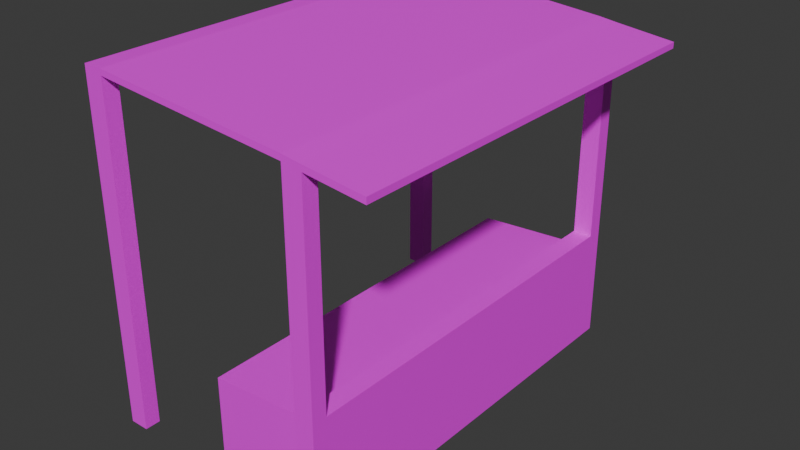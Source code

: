 # Source: stand.blend  (saved by Blender 4.3.34; exported with 4.5.12 LTS)
import bpy
from mathutils import Matrix  # noqa: F401  (used for matrix-valued properties, if any)

bpy.ops.wm.read_factory_settings(use_empty=True)
scene = bpy.context.scene
scene.name = 'Scene'

# ---- collections
col_collection = bpy.data.collections.new('Collection'); scene.collection.children.link(col_collection)

# ---- images (referenced by path relative to the original .blend; pixels are not part of the script)
import os
ASSET_DIR = os.environ.get("B2B_ASSET_DIR", "")  # directory of the original .blend (textures are referenced by path, not embedded)
HERE = os.path.dirname(os.path.abspath(__file__))  # packed textures are extracted next to this script under _unpacked/

def load_image(name, relpath, width, height, colorspace="sRGB"):
    """Load a texture the original file referenced (path relative to the .blend, or extracted next to this script)."""
    p = next((c for c in (os.path.join(HERE, relpath), os.path.join(ASSET_DIR, relpath)) if relpath and os.path.exists(c)), "")
    if p:
        img = bpy.data.images.load(p, check_existing=True)
        img.name = name
    else:  # same state as the original file: an image datablock whose file is absent (Cycles renders it pink)
        img = bpy.data.images.new(name, width, height)
        img.source = "FILE"
        img.filepath = "//" + (relpath or name)
    img.colorspace_settings.name = colorspace
    return img
img_woodplanks_0617_jpg = load_image('WoodPlanks-0617.jpg', 'WoodPlanks-0617.jpg', 1024, 1024, 'sRGB')
img_table_jpg = load_image('table.jpg', 'table.jpg', 1024, 1024, 'sRGB')

# ---- materials (node trees are filled in below, after node groups)
mat_material_001 = bpy.data.materials.new('Material.001')
mat_material_002 = bpy.data.materials.new('Material.002')

# ---- material node trees
mat_material_001.use_nodes = True; mat_material_001.node_tree.nodes.clear()
_N = mat_material_001.node_tree.nodes; _L = mat_material_001.node_tree.links
n0 = _N.new('ShaderNodeBsdfPrincipled'); n0.name = 'Principled BSDF'; n0.location = (10, 300)
n1 = _N.new('ShaderNodeOutputMaterial'); n1.name = 'Material Output'; n1.location = (300, 300)
n2 = _N.new('ShaderNodeTexImage'); n2.name = 'Image Texture'; n2.location = (-280, 280)
n2.image = img_woodplanks_0617_jpg
_L.new(n0.outputs[0], n1.inputs[0])
_L.new(n2.outputs[0], n0.inputs[0])
n1.is_active_output = True
mat_material_002.use_nodes = True; mat_material_002.node_tree.nodes.clear()
_N = mat_material_002.node_tree.nodes; _L = mat_material_002.node_tree.links
n0 = _N.new('ShaderNodeBsdfPrincipled'); n0.name = 'Principled BSDF'; n0.location = (10, 300)
n1 = _N.new('ShaderNodeOutputMaterial'); n1.name = 'Material Output'; n1.location = (300, 300)
n2 = _N.new('ShaderNodeTexImage'); n2.name = 'Image Texture'; n2.location = (-280, 280)
n2.image = img_table_jpg
_L.new(n0.outputs[0], n1.inputs[0])
_L.new(n2.outputs[0], n0.inputs[0])
n1.is_active_output = True

# ---- world
world_world = bpy.data.worlds.new('World'); scene.world = world_world
world_world.use_nodes = True; world_world.node_tree.nodes.clear()
_N = world_world.node_tree.nodes; _L = world_world.node_tree.links
n0 = _N.new('ShaderNodeOutputWorld'); n0.name = 'World Output'; n0.location = (300, 300)
n1 = _N.new('ShaderNodeBackground'); n1.name = 'Background'; n1.location = (10, 300)
n1.inputs[0].default_value = (0.05088, 0.05088, 0.05088, 1.0)
_L.new(n1.outputs[0], n0.inputs[0])
n0.is_active_output = True
world_world.color = (0.05088, 0.05088, 0.05088)
world_world.sun_shadow_jitter_overblur = 0.0

# ---- meshes
me_cube_001 = bpy.data.meshes.new('Cube.001')
me_cube_001.from_pydata([(0.8, -2.0, -1.0), (0.8, -2.0, 0.2), (0.8, 2.0, -1.0), (0.8, 2.0, 0.2), (1.0, -2.0, -1.0), (1.0, -2.0, 0.2), (1.0, 2.0, -1.0), (1.0, 2.0, 0.2), (-0.3, 2.0, -1.0), (-0.3, -2.0, -1.0), (-0.3, -2.0, -0.007035), (-0.3, 2.0, -0.007035), (0.8, -2.16, -1.0), (0.8, -2.16, 0.2), (0.8, 2.16, 0.2), (0.8, 2.16, -1.0), (1.0, 2.16, -1.0), (1.0, 2.16, 0.2), (1.0, -2.16, 0.2), (1.0, -2.16, -1.0), (0.8, 2.0, 2.408), (1.0, 2.0, 2.382), (1.0, -2.0, 2.382), (0.8, -2.0, 2.408), (0.8, 2.16, 2.408), (1.0, 2.16, 2.382), (1.0, -2.16, 2.382), (0.8, -2.16, 2.408), (0.8, 2.0, 2.47), (1.0, 2.0, 2.444), (1.0, -2.0, 2.444), (0.8, -2.0, 2.47), (0.8, 2.16, 2.47), (1.0, 2.16, 2.444), (1.0, -2.16, 2.444), (0.8, -2.16, 2.47), (1.6, 2.16, 2.314), (1.6, 2.0, 2.314), (1.6, -2.16, 2.314), (1.6, -2.0, 2.314), (1.6, 2.16, 2.376), (1.6, 2.0, 2.376), (1.6, -2.16, 2.376), (1.6, -2.0, 2.376), (-1.22, -2.0, 2.582), (-1.22, -2.16, 2.582), (-1.22, 2.16, 2.582), (-1.22, 2.0, 2.582), (-1.22, -2.0, 2.644), (-1.22, -2.16, 2.644), (-1.22, 2.16, 2.644), (-1.22, 2.0, 2.644), (-1.42, -2.0, 2.582), (-1.42, -2.16, 2.582), (-1.42, 2.16, 2.582), (-1.42, 2.0, 2.582), (-1.42, -2.0, 2.644), (-1.42, -2.16, 2.644), (-1.42, 2.16, 2.644), (-1.42, 2.0, 2.644), (-1.22, -2.0, -0.9182), (-1.22, -2.16, -0.9182), (-1.22, 2.16, -0.9182), (-1.22, 2.0, -0.9182), (-1.42, -2.0, -0.9182), (-1.42, -2.16, -0.9182), (-1.42, 2.16, -0.9182), (-1.42, 2.0, -0.9182), (0.8, -2.0, 0.06124), (0.8, 2.0, 0.06124)], [], [(11, 69, 2, 8), (7, 6, 16, 17), (6, 7, 5, 4), (7, 3, 1, 5), (9, 10, 11, 8), (68, 69, 11, 10), (1, 3, 69, 68), (15, 14, 17, 16), (19, 18, 13, 12), (1, 13, 27, 23), (4, 5, 18, 19), (14, 3, 20, 24), (2, 3, 14, 15), (1, 0, 12, 13), (23, 27, 45, 44), (24, 20, 47, 46), (5, 1, 23, 22), (7, 17, 25, 21), (3, 7, 21, 20), (13, 18, 26, 27), (18, 5, 22, 26), (17, 14, 24, 25), (30, 31, 35, 34), (28, 29, 33, 32), (27, 26, 34, 35), (31, 30, 29, 28), (29, 30, 43, 41), (33, 29, 41, 40), (25, 24, 32, 33), (31, 28, 51, 48), (30, 34, 42, 43), (22, 23, 20, 21), (38, 39, 43, 42), (37, 36, 40, 41), (43, 39, 37, 41), (25, 33, 40, 36), (34, 26, 38, 42), (26, 22, 39, 38), (21, 25, 36, 37), (22, 21, 37, 39), (47, 44, 52, 55), (45, 53, 65, 61), (51, 50, 58, 59), (32, 24, 46, 50), (28, 32, 50, 51), (20, 23, 44, 47), (35, 31, 48, 49), (27, 35, 49, 45), (52, 53, 57, 56), (54, 55, 59, 58), (52, 56, 59, 55), (45, 49, 57, 53), (49, 48, 56, 57), (46, 47, 63, 62), (48, 51, 59, 56), (50, 46, 54, 58), (52, 44, 60, 64), (55, 54, 66, 67), (47, 55, 67, 63), (44, 45, 61, 60), (54, 46, 62, 66), (53, 52, 64, 65), (10, 9, 0, 68)])
me_cube_001.polygons.foreach_set('material_index', [0, 0, 0, 0, 0, 1, 0, 0, 0, 0, 0, 0, 0, 0, 0, 0, 0, 0, 0, 0, 0, 0, 0, 0, 0, 0, 0, 0, 0, 0, 0, 0, 0, 0, 0, 0, 0, 0, 0, 0, 0, 0, 0, 0, 0, 0, 0, 0, 0, 0, 0, 0, 0, 0, 0, 0, 0, 0, 0, 0, 0, 0, 0])
_uv = me_cube_001.uv_layers.new(name='UVMap')
_uv.uv.foreach_set('vector', [-0.2785, 1.573, -0.2541, 2.164, -0.6343, 2.164, -0.6343, 1.573, 0.1768, 1.808, -0.2531, 1.808, -0.2531, 1.722, 0.1768, 1.722, -0.2531, -0.3376, -0.2531, -0.9816, 1.18, -0.9816, 1.18, -0.3376, -0.2531, -0.9816, -0.2531, -1.089, 1.18, -1.089, 1.18, -0.9816, -0.6343, -0.5733, -0.2785, -0.5733, -0.2785, 1.573, -0.6343, 1.573, -0.02864, 0.009296, 2.041, 0.009296, 2.041, 1.002, -0.02864, 1.002, 1.18, -1.089, -0.2531, -1.089, -0.2531, -1.163, 1.18, -1.163, -0.2531, 1.615, 0.1768, 1.615, 0.1768, 1.722, -0.2531, 1.722, -0.2531, 1.12, 0.1768, 1.12, 0.1768, 1.227, -0.2531, 1.227, 0.1768, 1.313, 0.1768, 1.227, 0.9678, 1.227, 0.9678, 1.313, -0.2531, 1.034, 0.1768, 1.034, 0.1768, 1.12, -0.2531, 1.12, 0.1768, 1.615, 0.1768, 1.529, 0.9678, 1.529, 0.9678, 1.615, -0.2531, 1.529, 0.1768, 1.529, 0.1768, 1.615, -0.2531, 1.615, 0.1768, 1.313, -0.2531, 1.313, -0.2531, 1.227, 0.1768, 1.227, -0.2204, -1.041, -0.2204, -1.164, 0.8222, -1.164, 0.8222, -1.041, -0.2204, 2.164, -0.2204, 2.041, 0.8222, 2.041, 0.8222, 2.164, 0.1768, 1.42, 0.1768, 1.313, 0.9678, 1.313, 0.9585, 1.42, 0.1768, 1.808, 0.1768, 1.722, 0.9585, 1.722, 0.9585, 1.808, 0.1768, 1.529, 0.1768, 1.422, 0.9585, 1.422, 0.9678, 1.529, 0.1768, 1.227, 0.1768, 1.12, 0.9585, 1.12, 0.9678, 1.227, 0.1768, 1.12, 0.1768, 1.034, 0.9585, 1.034, 0.9585, 1.12, 0.1768, 1.722, 0.1768, 1.615, 0.9678, 1.615, 0.9585, 1.722, 0.6145, -1.041, 0.5108, -1.041, 0.5108, -1.164, 0.6145, -1.164, 0.5108, 2.041, 0.6145, 2.041, 0.6145, 2.164, 0.5108, 2.164, -0.5596, -0.2131, -0.5391, -0.3988, -0.5508, -0.3988, -0.5199, -0.2102, 0.5108, -1.041, 0.6145, -1.041, 0.6145, 2.041, 0.5108, 2.041, 0.6145, 2.041, 0.6145, -1.041, 0.925, -1.041, 0.925, 2.041, 0.6145, 2.164, 0.6145, 2.041, 0.925, 2.041, 0.925, 2.164, -0.5405, 1.43, -0.5763, 1.188, -0.5286, 1.19, -0.5481, 1.413, 0.5108, -1.041, 0.5108, 2.041, -0.5318, 2.041, -0.5318, -1.041, 0.6145, -1.041, 0.6145, -1.164, 0.925, -1.164, 0.925, -1.041, -0.3241, -1.041, -0.2204, -1.041, -0.2204, 2.041, -0.3241, 2.041, -0.5199, -0.9884, -0.5802, -0.7226, -0.4966, -0.7581, -0.5388, -1.164, -0.5514, 1.722, -0.49, 1.986, -0.5057, 2.164, -0.472, 1.754, -0.4966, -0.7581, -0.5802, -0.7226, -0.5514, 1.722, -0.472, 1.754, -0.5405, 1.43, -0.5481, 1.413, -0.5057, 2.164, -0.49, 1.986, -0.5508, -0.3988, -0.5391, -0.3988, -0.5199, -0.9884, -0.5388, -1.164, -0.3241, -1.164, -0.3241, -1.041, -0.6346, -1.041, -0.6346, -1.164, -0.3241, 2.041, -0.3241, 2.164, -0.6346, 2.164, -0.6346, 2.041, -0.3241, -1.041, -0.3241, 2.041, -0.6346, 2.041, -0.6346, -1.041, 0.8222, 2.041, 0.8222, -1.041, 0.925, -1.041, 0.925, 2.041, 1.001, 0.3433, 1.001, 0.4506, -0.2531, 0.4506, -0.2531, 0.3433, -0.5318, 2.041, -0.5318, 2.164, -0.6346, 2.164, -0.6346, 2.041, -0.5286, 1.19, -0.5763, 1.188, -0.5192, 0.9816, -0.5644, 0.984, 0.5108, 2.041, 0.5108, 2.164, -0.5318, 2.164, -0.5318, 2.041, -0.2204, 2.041, -0.2204, -1.041, 0.8222, -1.041, 0.8222, 2.041, 0.5108, -1.164, 0.5108, -1.041, -0.5318, -1.041, -0.5318, -1.164, -0.5596, -0.2131, -0.5199, -0.2102, -0.5628, -0.01925, -0.5181, -0.01928, -0.5164, -0.07215, -0.5358, -0.04995, -0.545, -0.04996, -0.5645, -0.07227, -0.5362, 1.013, -0.5159, 1.035, -0.5643, 1.037, -0.5454, 1.014, -0.5164, -0.07215, -0.5645, -0.07227, -0.5643, 1.037, -0.5159, 1.035, -0.5181, -0.01928, -0.5628, -0.01925, -0.545, -0.04996, -0.5358, -0.04995, -0.5318, -1.164, -0.5318, -1.041, -0.6346, -1.041, -0.6346, -1.164, 1.001, 0.9461, 1.001, 1.032, -0.2531, 1.032, -0.2531, 0.9461, -0.5318, -1.041, -0.5318, 2.041, -0.6346, 2.041, -0.6346, -1.041, -0.5644, 0.984, -0.5192, 0.9816, -0.5362, 1.013, -0.5454, 1.014, 1.001, 0.5365, 1.001, 0.6438, -0.2531, 0.6438, -0.2531, 0.5365, 1.001, 0.7529, 1.001, 0.8388, -0.2531, 0.8388, -0.2531, 0.7529, 1.001, 0.6456, 1.001, 0.7529, -0.2531, 0.7529, -0.2531, 0.6456, 1.001, 0.2574, 1.001, 0.3433, -0.2531, 0.3433, -0.2531, 0.2574, 1.001, 0.8388, 1.001, 0.9461, -0.2531, 0.9461, -0.2531, 0.8388, 1.001, 0.4506, 1.001, 0.5365, -0.2531, 0.5365, -0.2531, 0.4506, -0.2785, -0.5733, -0.6343, -0.5733, -0.6343, -1.164, -0.2541, -1.164])
me_cube_001.materials.append(mat_material_001)
me_cube_001.materials.append(mat_material_002)
me_cube_001.update()

# ---- objects
ob_cube = bpy.data.objects.new('Cube', me_cube_001)

# ---- transforms, parenting, visibility, modifiers, constraints
ob_cube.location = (0.0, 0.0, 0.0)

# ---- collection membership
col_collection.objects.link(ob_cube)

# ---- scene / render settings (as saved in the file)
scene.frame_start = 1; scene.frame_end = 250; scene.frame_set(1)
scene.render.engine = 'BLENDER_EEVEE_NEXT'
bpy.context.view_layer.update()

# ---- added for rendering (the .blend has no active camera and no usable light): camera, sun
cam_auto = bpy.data.cameras.new('AutoCamera')
cam_auto.lens = 50.0
cam_auto.sensor_width = 36.0
cam_auto.clip_end = 1000.0
ob_auto_camera = bpy.data.objects.new('AutoCamera', cam_auto)
scene.collection.objects.link(ob_auto_camera)
ob_auto_camera.location = (6.01854, -7.11415, 5.56453)
ob_auto_camera.rotation_euler = (1.09748, -7.21219e-08, 0.694738)
scene.camera = ob_auto_camera
light_auto_sun = bpy.data.lights.new('AutoSun', 'SUN')
light_auto_sun.energy = 3.0
light_auto_sun.angle = 0.0523599
ob_auto_sun = bpy.data.objects.new('AutoSun', light_auto_sun)
scene.collection.objects.link(ob_auto_sun)
ob_auto_sun.rotation_euler = (0.872665, 0.174533, 0.523599)
bpy.context.view_layer.update()
